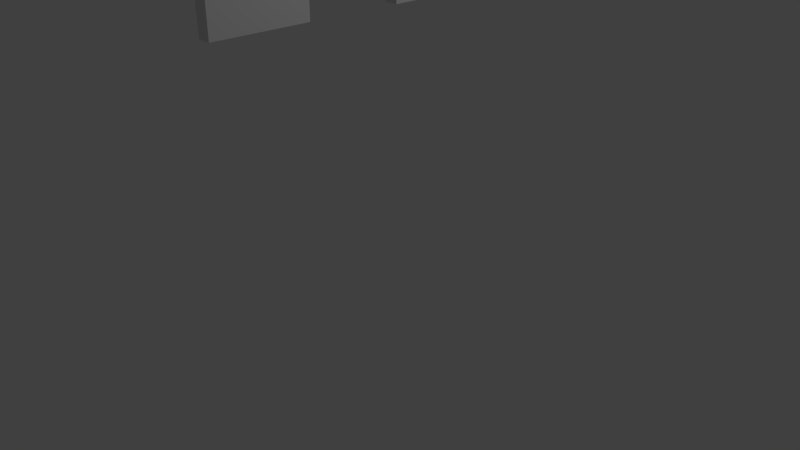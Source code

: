 # Source: game-walls.blend  (saved by Blender 2.79.0; exported with 4.5.12 LTS)
import bpy
from mathutils import Matrix  # noqa: F401  (used for matrix-valued properties, if any)

bpy.ops.wm.read_factory_settings(use_empty=True)
scene = bpy.context.scene
scene.name = 'Scene'

# ---- collections
col_collection_1 = bpy.data.collections.new('Collection 1'); scene.collection.children.link(col_collection_1)

# ---- world
world_world = bpy.data.worlds.new('World'); scene.world = world_world
world_world.color = (0.05088, 0.05088, 0.05088)
world_world.use_sun_shadow = False
world_world.sun_shadow_jitter_overblur = 0.0
world_world.cycles.sampling_method = 'MANUAL'

# ---- cameras
cam_camera = bpy.data.cameras.new('Camera')
cam_camera.clip_end = 100.0
cam_camera.lens = 35.0
cam_camera.sensor_width = 32.0
cam_camera.sensor_height = 18.0
cam_camera.ortho_scale = 7.314
cam_camera.dof.focus_distance = 0.0
cam_camera.dof.aperture_fstop = 128.0
cam_camera_001 = bpy.data.cameras.new('Camera.001')
cam_camera_001.clip_end = 100.0
cam_camera_001.lens = 35.0
cam_camera_001.sensor_width = 32.0
cam_camera_001.sensor_height = 18.0
cam_camera_001.ortho_scale = 7.314
cam_camera_001.dof.focus_distance = 0.0
cam_camera_001.dof.aperture_fstop = 128.0

# ---- lights
light_lamp = bpy.data.lights.new('Lamp', 'POINT')
light_lamp.transmission_factor = 0.0
light_lamp.cutoff_distance = 30.0
light_lamp.energy = 100.0
light_lamp.shadow_buffer_clip_start = 1.001
light_lamp.shadow_soft_size = 0.1
light_lamp.shadow_maximum_resolution = 0.006
light_lamp.use_absolute_resolution = True

# ---- meshes
me_cube_060 = bpy.data.meshes.new('Cube.060')
me_cube_060.from_pydata([(-1.0, -1.0, -1.0), (-1.0, -1.0, 1.0), (-1.0, 1.0, -1.0), (-1.0, 1.0, 1.0), (1.0, -1.0, -1.0), (1.0, -1.0, 1.0), (1.0, 1.0, -1.0), (1.0, 1.0, 1.0), (1.0, -0.3209, -0.348), (-1.0, -0.3209, -0.348), (1.0, 0.3606, -1.0), (-1.0, 0.3606, -1.0), (1.0, 0.3606, -0.348), (-1.0, 0.3606, -0.348), (1.0, -0.3209, -1.0), (-1.0, -0.3209, -1.0)], [], [(0, 1, 3, 2, 11, 13, 9, 15), (2, 3, 7, 6), (6, 7, 5, 4, 14, 8, 12, 10), (4, 5, 1, 0), (2, 6, 10, 11), (7, 3, 1, 5), (12, 13, 11, 10), (8, 9, 13, 12), (15, 14, 4, 0), (9, 8, 14, 15)])
me_cube_060.use_remesh_preserve_volume = False
me_cube_060.use_remesh_preserve_attributes = False
me_cube_060.use_mirror_vertex_groups = False
me_cube_060.update()
me_cube_061 = bpy.data.meshes.new('Cube.061')
me_cube_061.from_pydata([(-1.0, -1.0, 1.0), (-1.0, 1.0, -1.0), (-1.0, 1.0, 1.0), (1.0, -1.0, 1.0), (1.0, 1.0, -1.0), (1.0, 1.0, 1.0), (1.0, -0.9997, -0.3419), (-1.0, -0.9997, -0.3419), (1.0, -0.3182, -1.0), (-1.0, -0.3182, -1.0), (1.0, -0.3182, -0.3419), (-1.0, -0.3182, -0.3419), (1.0, -1.0, -0.3419), (-0.6347, -0.8752, -0.3419), (1.0, -0.8752, -0.3419), (-1.0, -1.0, -0.3419), (-1.0, -0.8752, -0.3419), (1.0, -0.8752, -0.3419), (-1.0, -0.8752, -0.3419)], [(6, 14), (7, 13), (7, 16), (13, 14), (16, 13)], [(1, 2, 5, 4), (4, 5, 3, 12, 6, 17, 10, 8), (1, 4, 8, 9), (5, 2, 0, 3), (10, 11, 9, 8), (6, 7, 18, 11, 10, 17), (15, 12, 3, 0), (15, 0, 2, 1, 9, 11, 18, 7)])
me_cube_061.use_remesh_preserve_volume = False
me_cube_061.use_remesh_preserve_attributes = False
me_cube_061.use_mirror_vertex_groups = False
me_cube_061.update()
me_cube_062 = bpy.data.meshes.new('Cube.062')
me_cube_062.from_pydata([(-1.0, -1.0, -1.0), (-1.0, -1.0, 1.0), (-1.0, 1.0, 1.0), (1.0, -1.0, -1.0), (1.0, -1.0, 1.0), (1.0, 1.0, 1.0), (1.0, 0.3102, -0.9976), (-1.0, 0.3102, -0.9976), (1.0, 0.3102, -0.3235), (-1.0, 0.3102, -0.3235), (1.0, 0.9917, -0.3235), (-1.0, 0.9917, -0.3235), (-1.0, 0.3914, -0.3235), (1.0, 0.3914, -0.3235), (1.0, 1.0, -0.3235), (-1.0, 1.0, -0.3235), (1.0, 0.7326, -0.3235), (-1.0, 0.8315, -0.3235), (1.0, 0.31, -0.4435), (-1.0, 0.31, -0.4435), (-1.0, 0.3102, -0.4435), (1.0, 0.3102, -0.4435), (1.0, 0.31, -1.0), (1.0, 0.31, -0.9976), (-1.0, 0.31, -1.0), (-1.0, 0.2862, -1.0), (1.0, 0.2862, -1.0), (1.0, 0.2862, -0.9977), (1.0, 0.2862, -0.7691), (-1.0, 0.2862, -0.7691), (1.0, 0.3102, -0.7691), (1.0, 0.31, -0.7691), (-1.0, 0.31, -0.7691), (-1.0, 0.3102, -0.7691), (1.0, 0.3229, -0.9976), (1.0, 0.3229, -1.0), (-1.0, 0.3229, -0.9976), (-1.0, 0.3229, -1.0)], [(10, 13)], [(0, 1, 2, 15, 11, 12, 9), (3, 4, 1, 0), (5, 2, 1, 4), (3, 27, 28, 31, 18, 21, 8, 13, 16, 10, 14, 5, 4), (9, 20, 19, 32, 29, 25, 0), (7, 6, 34, 36), (8, 9, 12, 13), (6, 7, 33, 30), (14, 15, 2, 5), (13, 12, 17, 11, 10, 16), (12, 11, 17), (21, 18, 31, 30), (21, 20, 9, 8), (18, 19, 20, 21), (19, 18, 31, 32), (22, 23, 27, 26), (24, 22, 26, 25), (24, 32, 33, 7, 36, 37), (28, 29, 32, 31), (31, 32, 33, 30), (29, 28, 27, 26, 25), (32, 31, 23, 22, 24), (30, 31, 23, 6), (26, 27, 3), (33, 32, 19, 20), (25, 26, 3, 0), (30, 33, 20, 21), (25, 29, 32, 24), (31, 28, 27, 23), (37, 35, 22, 24), (35, 34, 6, 23, 22), (34, 35, 37, 36)])
me_cube_062.use_remesh_preserve_volume = False
me_cube_062.use_remesh_preserve_attributes = False
me_cube_062.use_mirror_vertex_groups = False
me_cube_062.update()
me_cube_063 = bpy.data.meshes.new('Cube.063')
me_cube_063.from_pydata([(0.7087, 0.5647, -0.3587), (0.4282, 0.4949, -0.38), (0.1696, 0.4307, -0.4146), (-0.05695, 0.3743, -0.4613), (-0.2429, 0.3281, -0.5181), (-0.3811, 0.2937, -0.5829), (-0.4662, 0.2726, -0.6533), (-0.4949, 0.2654, -0.7264), (-0.4662, 0.2726, -0.7996), (-0.3811, 0.2937, -0.8699), (-0.2429, 0.3281, -0.9347), (-0.05695, 0.3743, -0.9916), (0.4282, 0.5689, -0.3587), (-0.1221, 0.5032, -0.38), (-0.6292, 0.4426, -0.4146), (0.1696, 0.5757, -0.3587), (-0.6292, 0.5166, -0.38), (-0.05695, 0.5849, -0.3587), (-0.2429, 0.5961, -0.3587), (-0.3811, 0.6089, -0.3587), (-0.4662, 0.6228, -0.3587), (-0.4949, 0.6372, -0.3587), (-0.4662, 0.6516, -0.3587), (-0.3811, 0.6655, -0.3587), (-0.2429, 0.6783, -0.3587), (-0.05695, 0.6895, -0.3587), (0.1696, 0.6987, -0.3587), (-0.6292, 0.7578, -0.38), (0.4282, 0.7055, -0.3587), (-0.1221, 0.7712, -0.38), (-0.6292, 0.8318, -0.4146), (0.7087, 0.7097, -0.3587), (0.4282, 0.7795, -0.38), (0.1696, 0.8438, -0.4146), (-0.05695, 0.9001, -0.4613), (-0.2429, 0.9463, -0.5181), (-0.3811, 0.9807, -0.5829), (-0.3811, 0.9807, -0.8699), (-0.2429, 0.9463, -0.9347), (-0.05695, 0.9001, -0.9916), (-1.0, -1.0, -1.0), (-1.0, -1.0, 1.0), (-1.0, 1.0, -1.0), (-1.0, 1.0, 1.0), (1.0, -1.0, -1.0), (1.0, -1.0, 1.0), (1.0, 1.0, -1.0), (1.0, 1.0, 1.0), (1.0, 0.9524, -0.9347), (1.0, 0.9052, -0.9916), (1.0, 0.8949, -1.0), (1.0, 0.287, -0.5829), (1.0, 1.0, -0.8289), (-0.4587, 1.0, -0.8057), (1.0, 0.9874, -0.8699), (1.0, 0.287, -0.8699), (1.0, 0.4266, -0.4146), (1.0, 0.4921, -0.38), (1.0, 0.3692, -0.4613), (-0.016, 0.8899, -1.0), (1.0, 0.9524, -0.5181), (1.0, 0.9874, -0.5829), (1.0, 0.9052, -0.4613), (1.0, 0.8478, -0.4146), (1.0, 0.6373, -0.3515), (1.0, 0.7112, -0.3587), (1.0, 1.0, -0.6239), (-0.4587, 1.0, -0.6471), (1.0, 0.5633, -0.3587), (1.0, 0.6371, -0.3515), (1.0, 0.7823, -0.38), (1.0, 0.3795, -1.0), (1.0, 0.3692, -0.9916), (-0.016, 0.3845, -1.0), (1.0, 0.322, -0.5181), (1.0, 0.2654, -0.6533), (1.0, 0.322, -0.9347), (1.0, 0.2654, -0.7996), (1.0, 0.2581, -0.7264), (1.0, 0.6372, -0.3514), (1.0, 0.6372, -0.3514), (1.0, 0.6372, -0.3515), (1.0, 0.6372, -0.3514), (1.0, 0.6372, -0.3514), (1.0, 0.6372, -0.3514), (1.0, 0.6373, -0.3515), (1.0, 0.6372, -0.3514), (1.0, 0.6372, -0.3514), (1.0, 0.6372, -0.3514), (1.0, 0.6372, -0.3514), (1.0, 0.6372, -0.3514), (1.0, 0.6372, -0.3514), (-1.0, 0.8761, -0.9993), (-0.9933, 0.8753, -1.0), (-1.0, 0.886, -0.9916), (-1.0, 0.7428, -0.38), (-1.0, 0.7361, -0.3784), (-1.0, 0.5383, -0.3784), (-1.0, 0.5316, -0.38), (-1.0, 0.935, -0.5181), (-1.0, 0.8761, -0.4535), (-1.0, 0.886, -0.4613), (-1.0, 0.935, -0.9347), (-1.0, 0.3885, -0.4613), (-1.0, 0.3885, -0.9916), (-1.0, 0.3984, -0.9993), (-0.9933, 0.3992, -1.0), (-1.0, 0.3984, -0.4535), (-1.0, 0.5711, -0.3722), (-1.0, 0.7853, -0.3974), (-1.0, 0.822, -0.4146), (-1.0, 0.4524, -0.4146), (-1.0, 0.4891, -0.3974), (-1.0, 0.3394, -0.5181), (-1.0, 0.3394, -0.9347), (-1.0, 0.303, -0.8699), (-1.0, 0.303, -0.5829), (-1.0, 0.7033, -0.3722), (-1.0, 0.5962, -0.3686), (-1.0, 0.9714, -0.8699), (-1.0, 0.9714, -0.5829), (-0.5894, 1.0, -0.6533), (-1.0, 0.9938, -0.6533), (-0.5894, 1.0, -0.7996), (-1.0, 0.9938, -0.7996), (-1.0, 0.6782, -0.3686), (-1.0, 0.6175, -0.3667), (-1.0, 0.2806, -0.6533), (-1.0, 0.2806, -0.7996), (-1.0, 0.273, -0.7264), (-1.0, 0.6569, -0.3667), (-1.0, 0.6372, -0.3661), (-1.0, 1.0, -0.7128), (-1.0, 1.0, -0.7401), (-1.0, 0.8751, -1.0), (-1.0, 0.3993, -1.0)], [], [(4, 113, 103, 3), (5, 116, 113, 4), (6, 127, 116, 5), (7, 129, 127, 6), (0, 12, 81, 69), (8, 128, 129, 7), (1, 13, 12, 0), (9, 115, 128, 8), (2, 14, 13, 1), (10, 114, 115, 9), (3, 103, 107, 14, 2), (11, 104, 114, 10), (13, 16, 15, 12), (14, 111, 112, 16, 13), (12, 15, 82, 81), (15, 17, 86, 82), (16, 98, 97, 17, 15), (17, 18, 90, 86), (18, 19, 91, 90), (19, 20, 88, 91), (20, 21, 89, 88), (21, 22, 83, 89), (22, 23, 84, 83), (23, 24, 79, 84), (24, 25, 80, 79), (25, 26, 87, 80), (26, 28, 85, 87), (27, 29, 28, 26), (28, 31, 64, 85), (29, 32, 31, 28), (30, 33, 32, 29), (32, 70, 65, 31), (37, 54, 52, 53), (33, 63, 70, 32), (38, 48, 54, 37), (34, 62, 63, 33), (39, 49, 48, 38), (35, 60, 62, 34), (36, 61, 60, 35), (31, 65, 64), (40, 41, 43, 132, 122, 120, 99, 101, 100, 110, 109, 95, 96, 117, 125, 130, 131, 126, 118, 108, 97, 98, 112, 111, 107, 103, 113, 116, 127, 129, 128, 115, 114, 104, 105, 135), (42, 133, 123, 53, 52, 46), (46, 52, 54, 48, 49, 50), (44, 45, 41, 40), (42, 46, 50, 59, 93, 134), (47, 43, 41, 45), (58, 3, 2, 56), (106, 105, 104, 11, 73), (130, 22, 21, 131), (66, 67, 121, 132, 43, 47), (59, 39, 94, 92, 93), (95, 27, 26, 25, 96), (117, 24, 23, 125), (61, 36, 67, 66), (72, 11, 10, 76), (110, 30, 29, 27, 109), (120, 36, 35, 99), (74, 4, 3, 58), (126, 20, 19, 118), (56, 2, 1, 57), (100, 30, 110), (118, 19, 18, 108), (98, 16, 112), (71, 72, 76, 55, 77, 78, 75, 51, 74, 58, 56, 57, 68, 69, 81, 82, 86, 90, 91, 88, 89, 83, 84, 79, 80, 87, 85, 64, 65, 70, 63, 62, 60, 61, 66, 47, 45, 44), (68, 0, 69), (51, 5, 4, 74), (125, 23, 22, 130), (134, 92, 94, 102, 119, 124, 133, 42), (105, 106, 135), (94, 39, 38, 102), (101, 34, 33, 30, 100), (131, 21, 20, 126), (96, 25, 24, 117), (55, 9, 8, 77), (124, 123, 133), (93, 92, 134), (119, 37, 53, 123, 124), (121, 122, 132), (99, 35, 34, 101), (57, 1, 0, 68), (109, 27, 95), (108, 18, 17, 97), (76, 10, 9, 55), (122, 121, 67, 36, 120), (73, 11, 72, 71), (111, 14, 107), (75, 6, 5, 51), (77, 8, 7, 78), (135, 106, 73, 71, 44, 40), (102, 38, 37, 119), (49, 39, 59, 50), (78, 7, 6, 75)])
me_cube_063.use_remesh_preserve_volume = False
me_cube_063.use_remesh_preserve_attributes = False
me_cube_063.use_mirror_vertex_groups = False
me_cube_063.update()
me_cube_064 = bpy.data.meshes.new('Cube.064')
me_cube_064.from_pydata([(0.7087, -0.6823, -0.3653), (0.4282, -0.7521, -0.3866), (0.1696, -0.8164, -0.4213), (-0.05695, -0.8727, -0.4679), (-0.2429, -0.9189, -0.5247), (-0.3811, -0.9533, -0.5896), (-0.4662, -0.9744, -0.6599), (-0.4949, -0.9816, -0.7331), (-0.4662, -0.9744, -0.8062), (-0.3811, -0.9533, -0.8766), (-0.2429, -0.9189, -0.9414), (-0.05695, -0.8727, -0.9982), (0.4282, -0.6781, -0.3653), (-0.1221, -0.7438, -0.3866), (-0.6292, -0.8044, -0.4213), (0.1696, -0.6713, -0.3653), (-0.6292, -0.7304, -0.3866), (-0.05695, -0.6621, -0.3653), (-0.2429, -0.6509, -0.3653), (-0.3811, -0.6381, -0.3653), (-0.4662, -0.6242, -0.3653), (-0.4949, -0.6098, -0.3653), (-0.4662, -0.5954, -0.3653), (-0.3811, -0.5815, -0.3653), (-0.2429, -0.5687, -0.3653), (-0.05695, -0.5575, -0.3653), (0.1696, -0.5483, -0.3653), (-0.6292, -0.4892, -0.3866), (0.4282, -0.5415, -0.3653), (-0.1221, -0.4758, -0.3866), (-0.6292, -0.4152, -0.4213), (0.7087, -0.5373, -0.3653), (0.4282, -0.4675, -0.3866), (0.1696, -0.4032, -0.4213), (-0.05695, -0.3469, -0.4679), (-0.2429, -0.3007, -0.5247), (-0.3811, -0.2663, -0.5896), (-0.4662, -0.2452, -0.6599), (-0.4949, -0.238, -0.7331), (-0.4662, -0.2452, -0.8062), (-0.3811, -0.2663, -0.8766), (-0.2429, -0.3007, -0.9414), (-0.05695, -0.3469, -0.9982), (-1.0, -1.0, -1.0), (-1.0, -1.0, 1.0), (-1.0, 1.0, -1.0), (-1.0, 1.0, 1.0), (1.0, -1.0, -1.0), (1.0, -1.0, 1.0), (1.0, 1.0, -1.0), (1.0, 1.0, 1.0), (1.0, -0.2946, -0.9414), (1.0, -0.3418, -0.9982), (1.0, -0.344, -1.0), (1.0, -0.96, -0.5896), (1.0, -0.238, -0.8062), (1.0, -0.2596, -0.8766), (1.0, -0.96, -0.8766), (1.0, -0.8204, -0.4213), (1.0, -0.7549, -0.3866), (1.0, -0.8778, -0.4679), (1.0, -0.2946, -0.5247), (-0.04822, -0.3491, -1.0), (1.0, -0.3992, -0.4213), (1.0, -0.3418, -0.4679), (1.0, -0.2596, -0.5896), (1.0, -0.238, -0.6599), (1.0, -0.4647, -0.3866), (1.0, -0.2307, -0.7331), (1.0, -0.6097, -0.3581), (1.0, -0.5359, -0.3653), (1.0, -0.6838, -0.3653), (1.0, -0.8756, -1.0), (1.0, -0.6099, -0.3581), (1.0, -0.8778, -0.9982), (-0.04822, -0.8705, -1.0), (1.0, -0.925, -0.5247), (1.0, -0.9816, -0.8062), (1.0, -0.925, -0.9414), (1.0, -0.9816, -0.6599), (1.0, -0.9889, -0.7331), (1.0, -0.6098, -0.3581), (1.0, -0.6098, -0.3581), (1.0, -0.6098, -0.3581), (1.0, -0.6098, -0.3581), (1.0, -0.6098, -0.3581), (1.0, -0.6098, -0.3581), (1.0, -0.6098, -0.3581), (1.0, -0.6098, -0.3581), (1.0, -0.6098, -0.3581), (1.0, -0.6098, -0.3581), (1.0, -0.6098, -0.3581), (1.0, -0.6098, -0.3581), (1.0, -0.6098, -0.3581), (-1.0, -0.3611, -0.9982), (-1.0, -0.3634, -1.0), (-1.0, -0.5042, -0.3866), (-1.0, -0.5109, -0.3851), (-1.0, -0.7087, -0.3851), (-1.0, -0.7154, -0.3866), (-1.0, -0.312, -0.5247), (-1.0, -0.371, -0.4602), (-1.0, -0.3611, -0.4679), (-1.0, -0.312, -0.9414), (-1.0, -0.8585, -0.4679), (-1.0, -0.8585, -0.9982), (-1.0, -0.8562, -1.0), (-1.0, -0.8486, -0.4602), (-1.0, -0.6759, -0.3788), (-1.0, -0.4617, -0.4041), (-1.0, -0.425, -0.4213), (-1.0, -0.7946, -0.4213), (-1.0, -0.7579, -0.4041), (-1.0, -0.9076, -0.5247), (-1.0, -0.9076, -0.9414), (-1.0, -0.944, -0.8766), (-1.0, -0.944, -0.5896), (-1.0, -0.5437, -0.3788), (-1.0, -0.6508, -0.3752), (-1.0, -0.2756, -0.8766), (-1.0, -0.2756, -0.5896), (-1.0, -0.2532, -0.6599), (-1.0, -0.2532, -0.8062), (-1.0, -0.5688, -0.3752), (-1.0, -0.6295, -0.3734), (-1.0, -0.9664, -0.6599), (-1.0, -0.9664, -0.8062), (-1.0, -0.974, -0.7331), (-1.0, -0.5901, -0.3734), (-1.0, -0.6098, -0.3728), (-1.0, -0.2456, -0.7331)], [], [(4, 113, 104, 3), (5, 116, 113, 4), (6, 125, 116, 5), (7, 127, 125, 6), (0, 12, 83, 73), (8, 126, 127, 7), (1, 13, 12, 0), (9, 115, 126, 8), (2, 14, 13, 1), (10, 114, 115, 9), (3, 104, 107, 14, 2), (11, 105, 114, 10), (13, 16, 15, 12), (14, 111, 112, 16, 13), (12, 15, 84, 83), (15, 17, 85, 84), (16, 99, 98, 17, 15), (17, 18, 90, 85), (18, 19, 88, 90), (19, 20, 89, 88), (20, 21, 92, 89), (21, 22, 81, 92), (22, 23, 82, 81), (23, 24, 86, 82), (24, 25, 87, 86), (25, 26, 93, 87), (26, 28, 91, 93), (27, 29, 28, 26), (28, 31, 69, 91), (29, 32, 31, 28), (30, 33, 32, 29), (39, 55, 68, 38), (32, 67, 70, 31), (40, 56, 55, 39), (33, 63, 67, 32), (41, 51, 56, 40), (34, 64, 63, 33), (42, 52, 51, 41), (35, 61, 64, 34), (36, 65, 61, 35), (37, 66, 65, 36), (38, 68, 66, 37), (31, 70, 69), (43, 44, 46, 45, 95, 94, 103, 119, 122, 130, 121, 120, 100, 102, 101, 110, 109, 96, 97, 117, 123, 128, 129, 124, 118, 108, 98, 99, 112, 111, 107, 104, 113, 116, 125, 127, 126, 115, 114, 105, 106), (45, 46, 50, 49), (49, 50, 48, 47, 72, 74, 78, 57, 77, 80, 79, 54, 76, 60, 58, 59, 71, 73, 83, 84, 85, 90, 88, 89, 92, 81, 82, 86, 87, 93, 91, 69, 70, 67, 63, 64, 61, 65, 66, 68, 55, 56, 51, 52, 53), (47, 48, 44, 43), (45, 49, 53, 62, 95), (50, 46, 44, 48), (60, 3, 2, 58), (105, 11, 75, 106), (128, 22, 21, 129), (62, 42, 94, 95), (96, 27, 26, 25, 97), (117, 24, 23, 123), (74, 11, 10, 78), (110, 30, 29, 27, 109), (120, 36, 35, 100), (76, 4, 3, 60), (124, 20, 19, 118), (58, 2, 1, 59), (101, 30, 110), (118, 19, 18, 108), (99, 16, 112), (71, 0, 73), (54, 5, 4, 76), (123, 23, 22, 128), (94, 42, 41, 103), (102, 34, 33, 30, 101), (129, 21, 20, 124), (97, 25, 24, 117), (57, 9, 8, 77), (122, 39, 38, 130), (119, 40, 39, 122), (130, 38, 37, 121), (100, 35, 34, 102), (59, 1, 0, 71), (109, 27, 96), (108, 18, 17, 98), (78, 10, 9, 57), (121, 37, 36, 120), (75, 11, 74, 72), (111, 14, 107), (79, 6, 5, 54), (77, 8, 7, 80), (106, 75, 72, 47, 43), (103, 41, 40, 119), (52, 42, 62, 53), (80, 7, 6, 79)])
me_cube_064.use_remesh_preserve_volume = False
me_cube_064.use_remesh_preserve_attributes = False
me_cube_064.use_mirror_vertex_groups = False
me_cube_064.update()
me_cube_065 = bpy.data.meshes.new('Cube.065')
me_cube_065.from_pydata([(0.7087, -0.08988, -0.3547), (0.4282, -0.1596, -0.376), (0.1696, -0.2239, -0.4107), (-0.05695, -0.2802, -0.4573), (-0.2429, -0.3265, -0.5141), (-0.3811, -0.3608, -0.5789), (-0.4662, -0.382, -0.6493), (-0.4949, -0.3891, -0.7224), (-0.4662, -0.382, -0.7956), (-0.3811, -0.3608, -0.8659), (-0.2429, -0.3265, -0.9308), (-0.05695, -0.2802, -0.9876), (0.4281, -0.08567, -0.3547), (-0.1221, -0.1514, -0.376), (-0.6292, -0.2119, -0.4107), (0.1696, -0.07884, -0.3547), (-0.6292, -0.138, -0.376), (-0.05695, -0.06964, -0.3547), (-0.2429, -0.05843, -0.3547), (-0.3811, -0.04565, -0.3547), (-0.4662, -0.03178, -0.3547), (-0.4949, -0.01735, -0.3547), (-0.4662, -0.00292, -0.3547), (-0.3811, 0.01095, -0.3547), (-0.2429, 0.02374, -0.3547), (-0.05695, 0.03494, -0.3547), (0.1696, 0.04414, -0.3547), (-0.6292, 0.1033, -0.376), (0.4282, 0.05098, -0.3547), (-0.1221, 0.1167, -0.376), (-0.6292, 0.1772, -0.4107), (0.7087, 0.05518, -0.3547), (0.4282, 0.1249, -0.376), (0.1696, 0.1892, -0.4107), (-0.05695, 0.2455, -0.4573), (-0.2429, 0.2918, -0.5141), (-0.3811, 0.3261, -0.5789), (-0.4662, 0.3473, -0.6493), (-0.4949, 0.3544, -0.7224), (-0.4662, 0.3473, -0.7956), (-0.3811, 0.3261, -0.8659), (-0.2429, 0.2918, -0.9308), (-0.05695, 0.2455, -0.9876), (-1.0, -1.0, -1.0), (-1.0, -1.0, 1.0), (-1.0, 1.0, -1.0), (-1.0, 1.0, 1.0), (1.0, -1.0, -1.0), (1.0, -1.0, 1.0), (1.0, 1.0, -1.0), (1.0, 1.0, 1.0), (1.0, 0.2978, -0.9308), (1.0, 0.2507, -0.9876), (1.0, 0.2354, -1.0), (1.0, -0.3676, -0.5789), (1.0, 0.3544, -0.7956), (1.0, 0.3329, -0.8659), (1.0, -0.3676, -0.8659), (1.0, -0.2279, -0.4107), (1.0, -0.1624, -0.376), (1.0, -0.2854, -0.4573), (0.003333, 0.2306, -1.0), (1.0, 0.2978, -0.5141), (1.0, 0.3329, -0.5789), (1.0, 0.2507, -0.4573), (1.0, 0.1932, -0.4107), (1.0, 0.3544, -0.6493), (1.0, -0.01726, -0.3475), (1.0, 0.0566, -0.3547), (1.0, -0.0913, -0.3547), (1.0, -0.01744, -0.3475), (1.0, 0.3617, -0.7224), (1.0, 0.1277, -0.376), (1.0, -0.2701, -1.0), (1.0, -0.2854, -0.9876), (0.003332, -0.2653, -1.0), (1.0, -0.3325, -0.5141), (1.0, -0.3891, -0.6493), (1.0, -0.3325, -0.9308), (1.0, -0.3891, -0.7956), (1.0, -0.3964, -0.7224), (1.0, -0.01734, -0.3475), (1.0, -0.01733, -0.3475), (1.0, -0.01739, -0.3475), (1.0, -0.01737, -0.3475), (1.0, -0.01734, -0.3475), (1.0, -0.01734, -0.3475), (1.0, -0.0173, -0.3475), (1.0, -0.01737, -0.3475), (1.0, -0.01732, -0.3475), (1.0, -0.01735, -0.3475), (1.0, -0.01735, -0.3475), (1.0, -0.01736, -0.3475), (1.0, -0.01736, -0.3475), (-1.0, 0.2215, -0.9953), (-0.9554, 0.2162, -1.0), (-1.0, 0.2314, -0.9876), (-1.0, 0.08822, -0.376), (-1.0, 0.08159, -0.3745), (-1.0, -0.1163, -0.3745), (-1.0, -0.1229, -0.376), (-1.0, 0.2804, -0.5141), (-1.0, 0.2215, -0.4496), (-1.0, 0.2314, -0.4573), (-1.0, 0.2804, -0.9308), (-1.0, -0.2661, -0.4573), (-1.0, -0.2661, -0.9876), (-1.0, -0.2562, -0.9953), (-0.9554, -0.2509, -1.0), (-1.0, -0.2562, -0.4496), (-1.0, -0.08345, -0.3682), (-1.0, 0.1674, -0.4107), (-1.0, 0.1307, -0.3935), (-1.0, -0.2021, -0.4107), (-1.0, -0.1654, -0.3935), (-1.0, -0.3515, -0.8659), (-1.0, -0.3151, -0.5141), (-1.0, -0.3515, -0.5789), (-1.0, -0.3151, -0.9308), (-1.0, 0.04876, -0.3682), (-1.0, -0.05833, -0.3646), (-1.0, 0.3169, -0.8659), (-1.0, 0.3169, -0.5789), (-1.0, 0.3393, -0.6493), (-1.0, 0.3393, -0.7956), (-1.0, 0.02363, -0.3646), (-1.0, -0.03703, -0.3628), (-1.0, -0.374, -0.6493), (-1.0, -0.374, -0.7956), (-1.0, -0.3816, -0.7224), (-1.0, 0.002331, -0.3628), (-1.0, -0.01735, -0.3622), (-1.0, 0.3469, -0.7224), (-1.0, 0.215, -1.0), (-1.0, -0.2497, -1.0)], [], [(4, 116, 105, 3), (5, 117, 116, 4), (6, 127, 117, 5), (7, 129, 127, 6), (0, 12, 83, 70), (8, 128, 129, 7), (1, 13, 12, 0), (9, 115, 128, 8), (2, 14, 13, 1), (10, 118, 115, 9), (3, 105, 109, 14, 2), (11, 106, 118, 10), (13, 16, 15, 12), (14, 113, 114, 16, 13), (12, 15, 84, 83), (15, 17, 88, 84), (16, 100, 99, 17, 15), (17, 18, 92, 88), (18, 19, 93, 92), (19, 20, 90, 93), (20, 21, 91, 90), (21, 22, 85, 91), (22, 23, 86, 85), (23, 24, 81, 86), (24, 25, 82, 81), (25, 26, 89, 82), (26, 28, 87, 89), (27, 29, 28, 26), (28, 31, 67, 87), (29, 32, 31, 28), (30, 33, 32, 29), (39, 55, 71, 38), (32, 72, 68, 31), (40, 56, 55, 39), (33, 65, 72, 32), (41, 51, 56, 40), (34, 64, 65, 33), (42, 52, 51, 41), (35, 62, 64, 34), (36, 63, 62, 35), (37, 66, 63, 36), (38, 71, 66, 37), (31, 68, 67), (43, 44, 46, 45, 133, 94, 96, 104, 121, 124, 132, 123, 122, 101, 103, 102, 111, 112, 97, 98, 119, 125, 130, 131, 126, 120, 110, 99, 100, 114, 113, 109, 105, 116, 117, 127, 129, 128, 115, 118, 106, 107, 134), (45, 46, 50, 49), (49, 50, 48, 47, 73, 74, 78, 57, 79, 80, 77, 54, 76, 60, 58, 59, 69, 70, 83, 84, 88, 92, 93, 90, 91, 85, 86, 81, 82, 89, 87, 67, 68, 72, 65, 64, 62, 63, 66, 71, 55, 56, 51, 52, 53), (47, 48, 44, 43), (45, 49, 53, 61, 95, 133), (50, 46, 44, 48), (60, 3, 2, 58), (108, 107, 106, 11, 75), (130, 22, 21, 131), (61, 42, 96, 94, 95), (97, 27, 26, 25, 98), (119, 24, 23, 125), (74, 11, 10, 78), (111, 30, 29, 27, 112), (122, 36, 35, 101), (76, 4, 3, 60), (126, 20, 19, 120), (58, 2, 1, 59), (102, 30, 111), (120, 19, 18, 110), (100, 16, 114), (69, 0, 70), (54, 5, 4, 76), (125, 23, 22, 130), (107, 108, 134), (96, 42, 41, 104), (103, 34, 33, 30, 102), (131, 21, 20, 126), (98, 25, 24, 119), (57, 9, 8, 79), (124, 39, 38, 132), (95, 94, 133), (121, 40, 39, 124), (132, 38, 37, 123), (101, 35, 34, 103), (59, 1, 0, 69), (112, 27, 97), (110, 18, 17, 99), (78, 10, 9, 57), (123, 37, 36, 122), (75, 11, 74, 73), (113, 14, 109), (77, 6, 5, 54), (79, 8, 7, 80), (134, 108, 75, 73, 47, 43), (104, 41, 40, 121), (52, 42, 61, 53), (80, 7, 6, 77)])
me_cube_065.use_remesh_preserve_volume = False
me_cube_065.use_remesh_preserve_attributes = False
me_cube_065.use_mirror_vertex_groups = False
me_cube_065.update()
me_cube_066 = bpy.data.meshes.new('Cube.066')
me_cube_066.from_pydata([(0.9719, -0.342, 0.003384), (-1.0, -1.0, -1.0), (-1.0, -1.0, 1.0), (-1.0, 1.0, 1.0), (1.0, -1.0, -1.0), (1.0, -1.0, 1.0), (1.0, 1.0, 1.0), (1.0, 0.2845, 0.01213), (1.0, -0.342, 0.003152), (-1.0, 1.0, 0.0194), (1.0, 1.0, 0.02208), (-1.0, -0.3417, 0.0007421), (-1.0, -0.3274, -1.0), (1.0, -0.3276, -1.0)], [], [(0, 11, 9, 10, 7), (1, 2, 3, 9, 11, 12), (4, 5, 2, 1), (6, 3, 2, 5), (10, 9, 3, 6), (12, 13, 4, 1), (13, 8, 7, 10, 6, 5, 4), (11, 0, 8, 13, 12), (8, 0, 7)])
me_cube_066.use_remesh_preserve_volume = False
me_cube_066.use_remesh_preserve_attributes = False
me_cube_066.use_mirror_vertex_groups = False
me_cube_066.update()
me_cube_067 = bpy.data.meshes.new('Cube.067')
me_cube_067.from_pydata([(-1.0, -1.0, 1.0), (-1.0, 1.0, -1.0), (-1.0, 1.0, 1.0), (1.0, -1.0, 1.0), (1.0, 1.0, -1.0), (1.0, 1.0, 1.0), (1.0, -0.5802, -0.09374), (1.0, -1.0, -0.09976), (0.9811, -1.0, -0.0996), (1.0, 0.4196, -0.07984), (-1.0, 0.4198, -0.08252), (-1.0, -1.0, -0.1023), (1.0, 0.4327, -1.0), (-1.0, 0.4329, -1.0)], [], [(1, 2, 5, 4), (4, 5, 3, 7, 6, 9, 12), (1, 4, 12, 13), (5, 2, 0, 3), (9, 10, 13, 12), (11, 8, 7, 3, 0), (10, 9, 6, 8, 11), (13, 10, 11, 0, 2, 1), (8, 6, 7)])
me_cube_067.use_remesh_preserve_volume = False
me_cube_067.use_remesh_preserve_attributes = False
me_cube_067.use_mirror_vertex_groups = False
me_cube_067.update()
me_cube_068 = bpy.data.meshes.new('Cube.068')
me_cube_068.from_pydata([(0.9719, -0.8346, -0.1169), (-1.0, -1.0, -1.0), (-1.0, -1.0, 1.0), (-1.0, 1.0, -1.0), (-1.0, 1.0, 1.0), (1.0, -1.0, -1.0), (1.0, -1.0, 1.0), (1.0, 1.0, -1.0), (1.0, 1.0, 1.0), (1.0, -0.2081, -0.1082), (1.0, -0.8346, -0.1172), (1.0, 0.7916, -0.0943), (-1.0, 0.7918, -0.09698), (-1.0, -0.8344, -0.1196), (1.0, 0.8045, -1.0), (-1.0, 0.8047, -1.0), (1.0, -0.822, -1.0), (-1.0, -0.8218, -1.0)], [], [(0, 13, 12, 11, 9), (1, 2, 4, 3, 15, 12, 13, 17), (3, 4, 8, 7), (7, 8, 6, 5, 16, 10, 9, 11, 14), (5, 6, 2, 1), (3, 7, 14, 15), (8, 4, 2, 6), (11, 12, 15, 14), (17, 16, 5, 1), (13, 0, 10, 16, 17), (10, 0, 9)])
me_cube_068.use_remesh_preserve_volume = False
me_cube_068.use_remesh_preserve_attributes = False
me_cube_068.use_mirror_vertex_groups = False
me_cube_068.update()

# ---- objects
ob_lamp = bpy.data.objects.new('Lamp', light_lamp)
ob_camera = bpy.data.objects.new('Camera', cam_camera)
ob_camera_001 = bpy.data.objects.new('Camera.001', cam_camera_001)
ob_cube_060 = bpy.data.objects.new('Cube.060', me_cube_060)
ob_cube_061 = bpy.data.objects.new('Cube.061', me_cube_061)
ob_cube_062 = bpy.data.objects.new('Cube.062', me_cube_062)
ob_cube_063 = bpy.data.objects.new('Cube.063', me_cube_063)
ob_cube_064 = bpy.data.objects.new('Cube.064', me_cube_064)
ob_cube_065 = bpy.data.objects.new('Cube.065', me_cube_065)
ob_cube_066 = bpy.data.objects.new('Cube.066', me_cube_066)
ob_cube_067 = bpy.data.objects.new('Cube.067', me_cube_067)
ob_cube_068 = bpy.data.objects.new('Cube.068', me_cube_068)

# ---- transforms, parenting, visibility, modifiers, constraints
ob_lamp.location = (4.076, 1.005, 5.904)
ob_lamp.rotation_euler = (0.6503, 0.05522, 1.866)
ob_lamp.lock_rotations_4d = False
ob_lamp.empty_display_type = 'ARROWS'
ob_lamp.color = (0.0, 0.0, 0.0, 0.0)
ob_lamp.lineart.crease_threshold = 0.0
ob_camera.location = (7.481, -6.508, 5.344)
ob_camera.rotation_euler = (1.109, 0.0, 0.8149)
ob_camera.lock_rotations_4d = False
ob_camera.empty_display_type = 'ARROWS'
ob_camera.color = (0.0, 0.0, 0.0, 0.0)
ob_camera.display_type = 'WIRE'
ob_camera.lineart.crease_threshold = 0.0
ob_camera_001.location = (7.481, -6.508, 5.344)
ob_camera_001.rotation_euler = (1.109, 0.0, 0.8149)
ob_camera_001.lock_rotations_4d = False
ob_camera_001.empty_display_type = 'ARROWS'
ob_camera_001.color = (0.0, 0.0, 0.0, 0.0)
ob_camera_001.display_type = 'WIRE'
ob_camera_001.lineart.crease_threshold = 0.0
ob_cube_060.location = (-0.3566, 0.03829, 4.977)
ob_cube_060.scale = (0.09507, 1.922, 1.943)
ob_cube_060.lineart.crease_threshold = 0.0
ob_cube_061.location = (-0.3566, 0.03829, 10.59)
ob_cube_061.scale = (0.09507, 1.922, 1.943)
ob_cube_061.lineart.crease_threshold = 0.0
ob_cube_062.location = (-0.3566, 0.03829, 16.6)
ob_cube_062.scale = (0.09507, 1.922, 1.943)
ob_cube_062.lineart.crease_threshold = 0.0
ob_cube_063.location = (-0.3566, 0.03829, 22.89)
ob_cube_063.scale = (0.09507, 1.922, 1.943)
ob_cube_063.lineart.crease_threshold = 0.0
ob_cube_064.location = (-0.3566, 0.03829, 30.12)
ob_cube_064.scale = (0.09507, 1.922, 1.943)
ob_cube_064.lineart.crease_threshold = 0.0
ob_cube_065.location = (-0.3566, 0.03829, 35.99)
ob_cube_065.scale = (0.09507, 1.922, 1.943)
ob_cube_065.lineart.crease_threshold = 0.0
ob_cube_066.location = (-0.3566, 0.03829, 42.0)
ob_cube_066.scale = (0.09507, 1.922, 1.943)
ob_cube_066.lineart.crease_threshold = 0.0
ob_cube_067.location = (-0.3566, 0.03829, 48.3)
ob_cube_067.scale = (0.09507, 1.922, 1.943)
ob_cube_067.lineart.crease_threshold = 0.0
ob_cube_068.location = (-0.3566, 0.03829, 56.16)
ob_cube_068.scale = (0.09507, 1.922, 1.943)
ob_cube_068.lineart.crease_threshold = 0.0

# ---- collection membership
col_collection_1.objects.link(ob_lamp)
col_collection_1.objects.link(ob_camera)
col_collection_1.objects.link(ob_camera_001)
col_collection_1.objects.link(ob_cube_060)
col_collection_1.objects.link(ob_cube_061)
col_collection_1.objects.link(ob_cube_062)
col_collection_1.objects.link(ob_cube_063)
col_collection_1.objects.link(ob_cube_064)
col_collection_1.objects.link(ob_cube_065)
col_collection_1.objects.link(ob_cube_066)
col_collection_1.objects.link(ob_cube_067)
col_collection_1.objects.link(ob_cube_068)

# ---- scene / render settings (as saved in the file)
scene.camera = ob_camera
scene.frame_start = 1; scene.frame_end = 250; scene.frame_set(1)
scene.render.engine = 'BLENDER_EEVEE_NEXT'
scene.render.resolution_percentage = 50
scene.render.dither_intensity = 0.0
scene.cycles.use_denoising = False
scene.cycles.samples = 128
scene.cycles.sampling_pattern = 'TABULATED_SOBOL'
scene.cycles.use_adaptive_sampling = False
scene.cycles.use_light_tree = False
scene.cycles.blur_glossy = 0.0
scene.cycles.sample_clamp_indirect = 0.0
scene.view_settings.view_transform = 'Standard'
bpy.context.view_layer.update()
